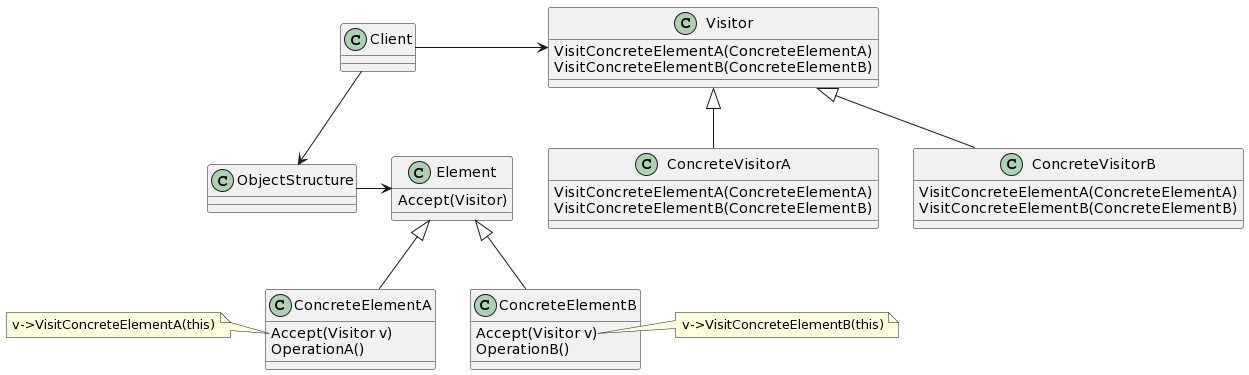

The diagram above was rendered by PlantUML. Its source (embedded in the PNG):
@startuml
class Client

class Visitor {
    VisitConcreteElementA(ConcreteElementA)
    VisitConcreteElementB(ConcreteElementB)
    __
}

class ConcreteVisitorA {
    VisitConcreteElementA(ConcreteElementA)
    VisitConcreteElementB(ConcreteElementB)
    __
}

class ConcreteVisitorB {
    VisitConcreteElementA(ConcreteElementA)
    VisitConcreteElementB(ConcreteElementB)
    __
}

class ObjectStructure

class Element {
    Accept(Visitor)
    __
}

class ConcreteElementA {
    Accept(Visitor v)
    OperationA()
    __
}

class ConcreteElementB {
    Accept(Visitor v)
    OperationB()
    __
}

ConcreteElementA -[hidden]> ConcreteElementB

Client -> Visitor
Visitor <|-- ConcreteVisitorA
Visitor <|-- ConcreteVisitorB
Client --> ObjectStructure
ObjectStructure -> Element
Element <|-- ConcreteElementA
Element <|-- ConcreteElementB

note left of ConcreteElementA::Accept
v->VisitConcreteElementA(this)
end note

note right of ConcreteElementB::Accept
v->VisitConcreteElementB(this)
end note
@enduml